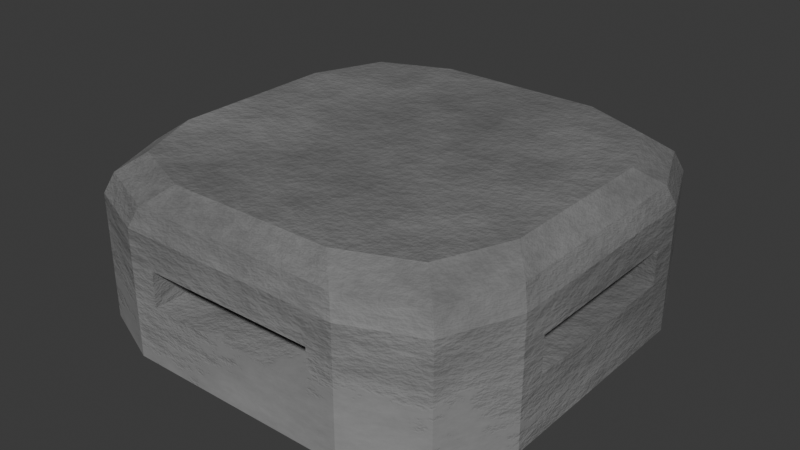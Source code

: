 # Source: bunker.blend  (saved by Blender 4.5.90; exported with 4.5.12 LTS)
import bpy
from mathutils import Matrix  # noqa: F401  (used for matrix-valued properties, if any)

bpy.ops.wm.read_factory_settings(use_empty=True)
scene = bpy.context.scene
scene.name = 'Scene'

# ---- collections
col_collection = bpy.data.collections.new('Collection'); scene.collection.children.link(col_collection)

# ---- images (referenced by path relative to the original .blend; pixels are not part of the script)
import os
ASSET_DIR = os.environ.get("B2B_ASSET_DIR", "")  # directory of the original .blend (textures are referenced by path, not embedded)
HERE = os.path.dirname(os.path.abspath(__file__))  # packed textures are extracted next to this script under _unpacked/

def load_image(name, relpath, width, height, colorspace="sRGB"):
    """Load a texture the original file referenced (path relative to the .blend, or extracted next to this script)."""
    p = next((c for c in (os.path.join(HERE, relpath), os.path.join(ASSET_DIR, relpath)) if relpath and os.path.exists(c)), "")
    if p:
        img = bpy.data.images.load(p, check_existing=True)
        img.name = name
    else:  # same state as the original file: an image datablock whose file is absent (Cycles renders it pink)
        img = bpy.data.images.new(name, width, height)
        img.source = "FILE"
        img.filepath = "//" + (relpath or name)
    img.colorspace_settings.name = colorspace
    return img
img_cement_baked_diffuse = load_image('cement_baked_diffuse', 'cement_baked_diffuse.png', 1024, 1024, 'sRGB')
img_cement_baked_normal = load_image('cement_baked_normal', 'cement_baked_normal.png', 1024, 1024, 'sRGB')

# ---- materials (node trees are filled in below, after node groups)
mat_cement = bpy.data.materials.new('Cement')

# ---- node groups
ng_cement = bpy.data.node_groups.new('Cement', 'ShaderNodeTree')
_s = ng_cement.interface.new_socket(name='BSDF', in_out='OUTPUT', socket_type='NodeSocketShader')
_s = ng_cement.interface.new_socket(name='Details', in_out='INPUT', socket_type='NodeSocketFloat')
_s.default_value = 2.09
_s.min_value = -1000.0
_s.max_value = 1000.0
_s = ng_cement.interface.new_socket(name='Color Scale', in_out='INPUT', socket_type='NodeSocketFloat')
_s.default_value = 1.34
_s.min_value = -1000.0
_s.max_value = 1000.0
_s = ng_cement.interface.new_socket(name='Bump', in_out='INPUT', socket_type='NodeSocketFloat')
_s.subtype = 'FACTOR'
_s.default_value = 0.3808
_s.min_value = 0.0
_s.max_value = 1.0
_s = ng_cement.interface.new_socket(name='Roughness', in_out='INPUT', socket_type='NodeSocketFloat')
_s.subtype = 'FACTOR'
_s.default_value = 0.6992
_s.min_value = 0.0
_s.max_value = 1.0
_s = ng_cement.interface.new_socket(name='Roughness', in_out='INPUT', socket_type='NodeSocketFloat')
_s.subtype = 'FACTOR'
_s.default_value = 0.6992
_s.min_value = 0.0
_s.max_value = 1.0
_s = ng_cement.interface.new_socket(name='Base Color', in_out='INPUT', socket_type='NodeSocketColor')
_s.default_value = (0.8, 0.8, 0.8, 1.0)
_s = ng_cement.interface.new_socket(name='Base Color', in_out='INPUT', socket_type='NodeSocketColor')
_s.default_value = (0.3233, 0.3233, 0.3233, 1.0)
_N = ng_cement.nodes; _L = ng_cement.links
n0 = _N.new('ShaderNodeTexCoord'); n0.name = 'Texture Coordinate'; n0.location = (-688, 30)
n1 = _N.new('ShaderNodeTexNoise'); n1.name = 'Noise Texture.001'; n1.location = (-172, 137)
n1.inputs[3].default_value = 16.0
n1.inputs[4].default_value = 0.9118
n2 = _N.new('ShaderNodeTexNoise'); n2.name = 'Noise Texture'; n2.location = (-181, -107)
n2.inputs[3].default_value = 16.0
n2.inputs[4].default_value = 0.7579
n3 = _N.new('ShaderNodeMapping'); n3.name = 'Mapping'; n3.location = (-478, 47)
n3.width = 240
n4 = _N.new('ShaderNodeValToRGB'); n4.name = 'ColorRamp.001'; n4.location = (32, -166)
while len(n4.color_ramp.elements) > 1: n4.color_ramp.elements.remove(n4.color_ramp.elements[-1])
n4.color_ramp.elements[0].position = 0.0; n4.color_ramp.elements[0].color = (0.0, 0.0, 0.0, 1.0)
_e = n4.color_ramp.elements.new(0.531); _e.color = (1.0, 1.0, 1.0, 1.0)
n5 = _N.new('ShaderNodeValToRGB'); n5.name = 'ColorRamp'; n5.location = (133, 313)
while len(n5.color_ramp.elements) > 1: n5.color_ramp.elements.remove(n5.color_ramp.elements[-1])
n5.color_ramp.elements[0].position = 0.2564; n5.color_ramp.elements[0].color = (0.1047, 0.1047, 0.1047, 1.0)
_e = n5.color_ramp.elements.new(1.0); _e.color = (0.7631, 0.7631, 0.7631, 1.0)
n6 = _N.new('ShaderNodeValToRGB'); n6.name = 'ColorRamp.002'; n6.location = (115, 80)
while len(n6.color_ramp.elements) > 1: n6.color_ramp.elements.remove(n6.color_ramp.elements[-1])
n6.color_ramp.elements[0].position = 0.424; n6.color_ramp.elements[0].color = (1.0, 1.0, 1.0, 1.0)
_e = n6.color_ramp.elements.new(0.7353); _e.color = (0.0, 0.0, 0.0, 1.0)
n7 = _N.new('NodeGroupOutput'); n7.name = 'Group Output'; n7.location = (1458, 162)
n8 = _N.new('ShaderNodeMixShader'); n8.name = 'Mix Shader'; n8.location = (1238, 248)
n9 = _N.new('ShaderNodeBsdfPrincipled'); n9.name = 'Principled BSDF'; n9.location = (918, 181)
n9.distribution = 'GGX'
n9.subsurface_method = 'BURLEY'
n9.inputs[3].default_value = 1.45
n9.inputs[27].default_value = (0.0, 0.0, 0.0, 1.0)
n9.inputs[28].default_value = 1.0
n10 = _N.new('ShaderNodeBsdfPrincipled'); n10.name = 'Principled BSDF.001'; n10.location = (909, -466)
n10.distribution = 'GGX'
n10.subsurface_method = 'BURLEY'
n10.inputs[3].default_value = 1.45
n10.inputs[27].default_value = (0.0, 0.0, 0.0, 1.0)
n10.inputs[28].default_value = 1.0
n11 = _N.new('ShaderNodeBump'); n11.name = 'Bump'; n11.location = (352, -313)
n11.inputs[1].default_value = 1.0
n11.inputs[2].default_value = 1.0
n12 = _N.new('NodeGroupInput'); n12.name = 'Group Input'; n12.location = (-888, 0)
n13 = _N.new('ShaderNodeTexImage'); n13.name = 'Image Texture'; n13.location = (692, 547)
n13.image = img_cement_baked_diffuse
n14 = _N.new('ShaderNodeTexImage'); n14.name = 'Image Texture.001'; n14.location = (999, 551)
n14.image = img_cement_baked_normal
_L.new(n9.outputs[0], n8.inputs[1])
_L.new(n11.outputs[0], n9.inputs[5])
_L.new(n3.outputs[0], n2.inputs[0])
_L.new(n0.outputs[3], n3.inputs[0])
_L.new(n2.outputs[0], n4.inputs[0])
_L.new(n4.outputs[0], n11.inputs[3])
_L.new(n3.outputs[0], n1.inputs[0])
_L.new(n1.outputs[0], n5.inputs[0])
_L.new(n2.outputs[0], n6.inputs[0])
_L.new(n12.outputs[0], n1.inputs[2])
_L.new(n12.outputs[1], n2.inputs[2])
_L.new(n12.outputs[2], n11.inputs[0])
_L.new(n8.outputs[0], n7.inputs[0])
_L.new(n10.outputs[0], n8.inputs[2])
_L.new(n11.outputs[0], n10.inputs[5])
_L.new(n6.outputs[0], n8.inputs[0])
_L.new(n12.outputs[5], n9.inputs[0])
_L.new(n12.outputs[6], n10.inputs[0])
_L.new(n12.outputs[3], n9.inputs[2])
_L.new(n12.outputs[4], n10.inputs[2])
n7.is_active_output = True

# ---- material node trees
mat_cement.use_nodes = True; mat_cement.node_tree.nodes.clear()
_N = mat_cement.node_tree.nodes; _L = mat_cement.node_tree.links
n0 = _N.new('ShaderNodeOutputMaterial'); n0.name = 'Material Output'; n0.location = (1369, 459)
n1 = _N.new('ShaderNodeGroup'); n1.name = 'Group'; n1.location = (1062, 431)
n1.width = 162
n1.node_tree = ng_cement
n1.inputs[0].default_value = 0.0
n1.inputs[1].default_value = 0.05
n1.inputs[2].default_value = 0.25
n1.inputs[3].default_value = 0.5404
n1.inputs[4].default_value = 0.9769
n1.inputs[5].default_value = (0.4982, 0.4982, 0.4982, 1.0)
n1.inputs[6].default_value = (0.132, 0.132, 0.132, 1.0)
_L.new(n1.outputs[0], n0.inputs[0])
n0.is_active_output = True

# ---- world
world_world = bpy.data.worlds.new('World'); scene.world = world_world
world_world.use_nodes = True; world_world.node_tree.nodes.clear()
_N = world_world.node_tree.nodes; _L = world_world.node_tree.links
n0 = _N.new('ShaderNodeOutputWorld'); n0.name = 'World Output'; n0.location = (200, 100)
n1 = _N.new('ShaderNodeBackground'); n1.name = 'Background'; n1.location = (-200, 100)
n1.inputs[0].default_value = (0.05088, 0.05088, 0.05088, 1.0)
_L.new(n1.outputs[0], n0.inputs[0])
n0.is_active_output = True
world_world.color = (0.05088, 0.05088, 0.05088)
world_world.sun_shadow_jitter_overblur = 0.0

# ---- meshes
me_cube = bpy.data.meshes.new('Cube')
me_cube.from_pydata([(0.5344, 1.0, 0.0), (1.0, 0.5344, 0.0), (0.8636, 0.8636, 0.0), (1.0, -0.5344, 0.0), (0.8636, -0.8636, 0.0), (-0.5344, 1.0, 0.0), (-0.8636, 0.8636, 0.0), (-1.0, -0.5344, 0.0), (-0.8636, -0.8636, 0.0), (0.6602, 0.3532, 1.919), (0.3532, 0.6602, 1.919), (0.5703, 0.5703, 1.919), (0.4104, 1.0, 1.104), (0.8635, 0.8635, 1.472), (0.3532, -0.6602, 1.919), (0.6602, -0.3532, 1.919), (0.5703, -0.5703, 1.919), (1.0, -0.5339, 1.472), (0.8635, -0.8635, 1.472), (-0.3532, 0.6602, 1.919), (-0.6602, 0.3532, 1.919), (-0.5703, 0.5703, 1.919), (-0.4104, 1.0, 1.104), (-0.8635, 0.8635, 1.472), (-0.6602, -0.3532, 1.919), (-0.3532, -0.6602, 1.919), (-0.5703, -0.5703, 1.919), (-0.8635, -0.8635, 1.472), (0.4972, -0.9647, 1.704), (0.9647, -0.4972, 1.704), (0.8277, -0.8277, 1.704), (-0.4972, -0.9647, 1.704), (-0.9647, -0.4972, 1.704), (-0.8277, -0.8277, 1.704), (0.9647, 0.4972, 1.704), (0.4972, 0.9647, 1.704), (0.8277, 0.8277, 1.704), (-0.9647, 0.4972, 1.704), (-0.4972, 0.9647, 1.704), (-0.8277, 0.8277, 1.704), (0.8619, -0.3934, 1.919), (0.7246, -0.7246, 1.919), (0.3934, -0.8619, 1.919), (0.3934, 0.8619, 1.919), (0.7246, 0.7246, 1.919), (0.8619, 0.3934, 1.919), (-0.7246, -0.7246, 1.919), (-0.8619, -0.3934, 1.919), (-0.3934, -0.8619, 1.919), (-0.7246, 0.7246, 1.919), (-0.3934, 0.8619, 1.919), (-0.8619, 0.3934, 1.919), (-0.5339, 1.0, 1.472), (0.5339, 1.0, 1.472), (-0.4108, 1.0, 0.6873), (0.4108, 1.0, 0.6873), (-1.0, -0.4104, 1.104), (-1.0, 0.4104, 1.104), (-1.0, 0.5344, 0.0), (-0.4108, 0.8156, 0.6873), (0.4108, 0.8156, 0.6873), (-0.4104, 0.8156, 1.104), (0.4104, 0.8156, 1.104), (-1.0, -0.5339, 1.472), (-1.0, 0.5339, 1.472), (-1.0, -0.4108, 0.6873), (-1.0, 0.4108, 0.6873), (-0.8156, -0.4108, 0.6873), (-0.8156, 0.4108, 0.6873), (-0.8156, -0.4104, 1.104), (-0.8156, 0.4104, 1.104), (0.4104, -1.0, 1.104), (-0.4104, -1.0, 1.104), (0.5344, -1.0, 0.0), (-0.5344, -1.0, 0.0), (0.5339, -1.0, 1.472), (-0.5339, -1.0, 1.472), (0.4108, -1.0, 0.6873), (-0.4108, -1.0, 0.6873), (0.4108, -0.8156, 0.6873), (-0.4108, -0.8156, 0.6873), (0.4104, -0.8156, 1.104), (-0.4104, -0.8156, 1.104), (1.0, 0.4104, 1.104), (1.0, -0.4104, 1.104), (1.0, 0.5339, 1.472), (1.0, 0.4108, 0.6873), (1.0, -0.4108, 0.6873), (0.8156, 0.4108, 0.6873), (0.8156, -0.4108, 0.6873), (0.8156, 0.4104, 1.104), (0.8156, -0.4104, 1.104)], [], [(29, 40, 41, 30), (30, 41, 42, 28), (32, 63, 27, 33), (33, 27, 76, 31), (35, 43, 44, 36), (36, 44, 45, 34), (38, 52, 23, 39), (39, 23, 64, 37), (58, 64, 23, 6), (6, 23, 52, 5), (85, 1, 2, 13), (13, 2, 0, 53), (75, 73, 4, 18), (18, 4, 3, 17), (63, 7, 8, 27), (27, 8, 74, 76), (17, 29, 30, 18), (18, 30, 28, 75), (47, 32, 33, 46), (46, 33, 31, 48), (53, 35, 36, 13), (13, 36, 34, 85), (50, 38, 39, 49), (49, 39, 37, 51), (57, 56, 63, 64), (56, 57, 70, 69), (68, 67, 69, 70), (57, 66, 68, 70), (45, 40, 29, 34), (50, 43, 35, 38), (38, 35, 53, 52), (34, 29, 17, 85), (42, 48, 31, 28), (28, 31, 76, 75), (47, 51, 37, 32), (32, 37, 64, 63), (15, 16, 41, 40), (16, 14, 42, 41), (10, 11, 44, 43), (11, 9, 45, 44), (26, 24, 47, 46), (25, 26, 46, 48), (21, 19, 50, 49), (20, 21, 49, 51), (9, 15, 40, 45), (19, 10, 43, 50), (24, 20, 51, 47), (14, 25, 48, 42), (19, 21, 11, 10), (21, 20, 9, 11), (20, 24, 15, 9), (24, 26, 16, 15), (26, 25, 14, 16), (22, 54, 5, 52), (55, 12, 53, 0), (54, 55, 0, 5), (12, 22, 52, 53), (65, 66, 58, 7), (66, 57, 64, 58), (56, 65, 7, 63), (60, 59, 61, 62), (12, 55, 60, 62), (22, 12, 62, 61), (54, 22, 61, 59), (55, 54, 59, 60), (65, 56, 69, 67), (66, 65, 67, 68), (72, 71, 75, 76), (71, 72, 82, 81), (80, 79, 81, 82), (72, 78, 80, 82), (77, 78, 74, 73), (78, 72, 76, 74), (71, 77, 73, 75), (77, 71, 81, 79), (78, 77, 79, 80), (84, 83, 85, 17), (83, 84, 91, 90), (89, 88, 90, 91), (84, 87, 89, 91), (86, 87, 3, 1), (87, 84, 17, 3), (83, 86, 1, 85), (86, 83, 90, 88), (87, 86, 88, 89)])
_uv = me_cube.uv_layers.new(name='UVMap')
_uv.uv.foreach_set('vector', [0.2514, 0.8521, 0.3033, 0.9597, 0.1377, 0.9597, 0.08613, 0.8521, 0.9139, 0.8521, 0.8623, 0.9597, 0.6967, 0.9597, 0.7486, 0.8521, 0.2514, 0.8521, 0.2331, 0.7361, 0.06826, 0.7361, 0.08613, 0.8521, 0.08613, 0.8521, 0.06826, 0.7361, 0.2331, 0.7361, 0.2514, 0.8521, 0.7486, 0.8521, 0.6967, 0.9597, 0.8623, 0.9597, 0.9139, 0.8521, 0.9139, 0.8521, 0.8623, 0.9597, 0.6967, 0.9597, 0.7486, 0.8521, 0.2514, 0.8521, 0.2331, 0.7361, 0.06826, 0.7361, 0.08613, 0.8521, 0.9139, 0.8521, 0.9317, 0.7361, 0.7669, 0.7361, 0.7486, 0.8521, 0.7672, 0.0, 0.7669, 0.7361, 0.9317, 0.7361, 0.9318, 0.0, 0.06819, 0.0, 0.06826, 0.7361, 0.2331, 0.7361, 0.2328, 0.0, 0.7669, 0.7361, 0.7672, 0.0, 0.9318, 0.0, 0.9317, 0.7361, 0.9317, 0.7361, 0.9318, 0.0, 0.7672, 0.0, 0.7669, 0.7361, 0.7669, 0.7361, 0.7672, 0.0, 0.9318, 0.0, 0.9317, 0.7361, 0.06826, 0.7361, 0.06819, 0.0, 0.2328, 0.0, 0.2331, 0.7361, 0.2331, 0.7361, 0.2328, 0.0, 0.06819, 0.0, 0.06826, 0.7361, 0.06826, 0.7361, 0.06819, 0.0, 0.2328, 0.0, 0.2331, 0.7361, 0.2331, 0.7361, 0.2514, 0.8521, 0.08613, 0.8521, 0.06826, 0.7361, 0.9317, 0.7361, 0.9139, 0.8521, 0.7486, 0.8521, 0.7669, 0.7361, 0.3033, 0.9597, 0.2514, 0.8521, 0.08613, 0.8521, 0.1377, 0.9597, 0.1377, 0.9597, 0.08613, 0.8521, 0.2514, 0.8521, 0.3033, 0.9597, 0.7669, 0.7361, 0.7486, 0.8521, 0.9139, 0.8521, 0.9317, 0.7361, 0.9317, 0.7361, 0.9139, 0.8521, 0.7486, 0.8521, 0.7669, 0.7361, 0.3033, 0.9597, 0.2514, 0.8521, 0.08613, 0.8521, 0.1377, 0.9597, 0.8623, 0.9597, 0.9139, 0.8521, 0.7486, 0.8521, 0.6967, 0.9597, 0.7052, 0.5518, 0.2948, 0.5518, 0.2331, 0.7361, 0.7669, 0.7361, 0.0, 0.2948, 0.0, 0.7052, 0.09219, 0.7052, 0.09219, 0.2948, 0.9979, 0.004919, 0.9411, 0.004919, 0.9411, 0.0337, 0.9978, 0.0337, 0.0, 1.052, 0.0, 0.8437, 0.09219, 0.8437, 0.09219, 1.052, 0.6967, 0.9597, 0.3033, 0.9597, 0.2514, 0.8521, 0.7486, 0.8521, 0.3033, 0.9597, 0.6967, 0.9597, 0.7486, 0.8521, 0.2514, 0.8521, 0.2514, 0.8521, 0.7486, 0.8521, 0.7669, 0.7361, 0.2331, 0.7361, 0.7486, 0.8521, 0.2514, 0.8521, 0.2331, 0.7361, 0.7669, 0.7361, 0.6967, 0.9597, 0.3033, 0.9597, 0.2514, 0.8521, 0.7486, 0.8521, 0.7486, 0.8521, 0.2514, 0.8521, 0.2331, 0.7361, 0.7669, 0.7361, 0.3033, 0.9597, 0.6967, 0.9597, 0.7486, 0.8521, 0.2514, 0.8521, 0.2514, 0.8521, 0.7486, 0.8521, 0.7669, 0.7361, 0.2331, 0.7361, 0.8301, 0.3234, 0.7851, 0.2149, 0.8623, 0.1377, 0.9309, 0.3033, 0.7851, 0.2149, 0.6766, 0.1699, 0.6967, 0.06907, 0.8623, 0.1377, 0.6766, 0.8301, 0.7851, 0.7851, 0.8623, 0.8623, 0.6967, 0.9309, 0.7851, 0.7851, 0.8301, 0.6766, 0.9309, 0.6967, 0.8623, 0.8623, 0.2149, 0.2149, 0.1699, 0.3234, 0.06907, 0.3033, 0.1377, 0.1377, 0.3234, 0.1699, 0.2149, 0.2149, 0.1377, 0.1377, 0.3033, 0.06907, 0.2149, 0.7851, 0.3234, 0.8301, 0.3033, 0.9309, 0.1377, 0.8623, 0.1699, 0.6766, 0.2149, 0.7851, 0.1377, 0.8623, 0.06907, 0.6967, 0.8301, 0.6766, 0.8301, 0.3234, 0.9309, 0.3033, 0.9309, 0.6967, 0.3234, 0.8301, 0.6766, 0.8301, 0.6967, 0.9309, 0.3033, 0.9309, 0.1699, 0.3234, 0.1699, 0.6766, 0.06907, 0.6967, 0.06907, 0.3033, 0.6766, 0.1699, 0.3234, 0.1699, 0.3033, 0.06907, 0.6967, 0.06907, 0.3234, 0.8301, 0.2149, 0.7851, 0.7851, 0.7851, 0.6766, 0.8301, 0.2149, 0.7851, 0.1699, 0.6766, 0.8301, 0.6766, 0.7851, 0.7851, 0.1699, 0.6766, 0.1699, 0.3234, 0.8301, 0.3234, 0.8301, 0.6766, 0.1699, 0.3234, 0.2149, 0.2149, 0.7851, 0.2149, 0.8301, 0.3234, 0.2149, 0.2149, 0.3234, 0.1699, 0.6766, 0.1699, 0.7851, 0.2149, 0.2948, 0.5518, 0.2946, 0.3437, 0.2328, 0.0, 0.2331, 0.7361, 0.7054, 0.3437, 0.7052, 0.5518, 0.7669, 0.7361, 0.7672, 0.0, 0.2946, 0.3437, 0.7054, 0.3437, 0.7672, 0.0, 0.2328, 0.0, 0.7052, 0.5518, 0.2948, 0.5518, 0.2331, 0.7361, 0.7669, 0.7361, 0.2946, 0.3437, 0.7054, 0.3437, 0.7672, 0.0, 0.2328, 0.0, 0.7054, 0.3437, 0.7052, 0.5518, 0.7669, 0.7361, 0.7672, 0.0, 0.2948, 0.5518, 0.2946, 0.3437, 0.2328, 0.0, 0.2331, 0.7361, 0.9979, 0.004919, 0.9411, 0.004919, 0.9411, 0.0337, 0.9978, 0.0337, 1.0, 1.052, 1.0, 0.8437, 0.9078, 0.8437, 0.9078, 1.052, 0.2948, 0.125, 0.7052, 0.125, 0.7052, 0.03281, 0.2948, 0.03281, 1.0, 0.8437, 1.0, 1.052, 0.9078, 1.052, 0.9078, 0.8437, 0.7054, 0.125, 0.2946, 0.125, 0.2946, 0.03281, 0.7054, 0.03281, 0.0, 0.8437, 0.0, 1.052, 0.09219, 1.052, 0.09219, 0.8437, 0.0, 0.7054, 0.0, 0.2946, 0.09219, 0.2946, 0.09219, 0.7054, 0.2948, 0.5518, 0.7052, 0.5518, 0.7669, 0.7361, 0.2331, 0.7361, 0.7052, 0.0, 0.2948, 0.0, 0.2948, 0.09219, 0.7052, 0.09219, 0.9411, 0.004919, 0.9979, 0.004919, 0.9978, 0.0337, 0.9411, 0.0337, 0.0, 1.052, 0.0, 0.8437, 0.09219, 0.8437, 0.09219, 1.052, 0.7054, 0.3437, 0.2946, 0.3437, 0.2328, 0.0, 0.7672, 0.0, 0.2946, 0.3437, 0.2948, 0.5518, 0.2331, 0.7361, 0.2328, 0.0, 0.7052, 0.5518, 0.7054, 0.3437, 0.7672, 0.0, 0.7669, 0.7361, 0.0, 0.8437, 0.0, 1.052, 0.09219, 1.052, 0.09219, 0.8437, 0.2946, 0.0, 0.7054, 0.0, 0.7054, 0.09219, 0.2946, 0.09219, 0.2948, 0.5518, 0.7052, 0.5518, 0.7669, 0.7361, 0.2331, 0.7361, 1.0, 0.7052, 1.0, 0.2948, 0.9078, 0.2948, 0.9078, 0.7052, 0.9411, 0.004919, 0.9979, 0.004919, 0.9978, 0.0337, 0.9411, 0.0337, 1.0, 1.052, 1.0, 0.8437, 0.9078, 0.8437, 0.9078, 1.052, 0.7054, 0.3437, 0.2946, 0.3437, 0.2328, 0.0, 0.7672, 0.0, 0.2946, 0.3437, 0.2948, 0.5518, 0.2331, 0.7361, 0.2328, 0.0, 0.7052, 0.5518, 0.7054, 0.3437, 0.7672, 0.0, 0.7669, 0.7361, 1.0, 0.8437, 1.0, 1.052, 0.9078, 1.052, 0.9078, 0.8437, 1.0, 0.2946, 1.0, 0.7054, 0.9078, 0.7054, 0.9078, 0.2946])
me_cube.materials.append(mat_cement)
me_cube.use_mirror_vertex_groups = False
me_cube.update()

# ---- objects
ob_cube = bpy.data.objects.new('Cube', me_cube)

# ---- transforms, parenting, visibility, modifiers, constraints
ob_cube.location = (0.0, 0.0, 0.0)
ob_cube.scale = (2.0, 2.0, 0.8)
ob_cube.lock_rotations_4d = False
ob_cube.empty_display_type = 'ARROWS'
ob_cube.lineart.crease_threshold = 0.0

# ---- collection membership
col_collection.objects.link(ob_cube)

# ---- scene / render settings (as saved in the file)
scene.frame_start = 1; scene.frame_end = 250; scene.frame_set(1)
scene.render.engine = 'CYCLES'
scene.cycles.samples = 64
scene.cycles.bake_type = 'NORMAL'
bpy.context.view_layer.update()

# ---- added for rendering (the .blend has no active camera and no usable light): camera, sun
cam_auto = bpy.data.cameras.new('AutoCamera')
cam_auto.lens = 50.0
cam_auto.sensor_width = 36.0
cam_auto.clip_end = 1000.0
ob_auto_camera = bpy.data.objects.new('AutoCamera', cam_auto)
scene.collection.objects.link(ob_auto_camera)
ob_auto_camera.location = (5.42325, -6.50791, 5.10636)
ob_auto_camera.rotation_euler = (1.09748, -7.21219e-08, 0.694738)
scene.camera = ob_auto_camera
light_auto_sun = bpy.data.lights.new('AutoSun', 'SUN')
light_auto_sun.energy = 3.0
light_auto_sun.angle = 0.0523599
ob_auto_sun = bpy.data.objects.new('AutoSun', light_auto_sun)
scene.collection.objects.link(ob_auto_sun)
ob_auto_sun.rotation_euler = (0.872665, 0.174533, 0.523599)
bpy.context.view_layer.update()
